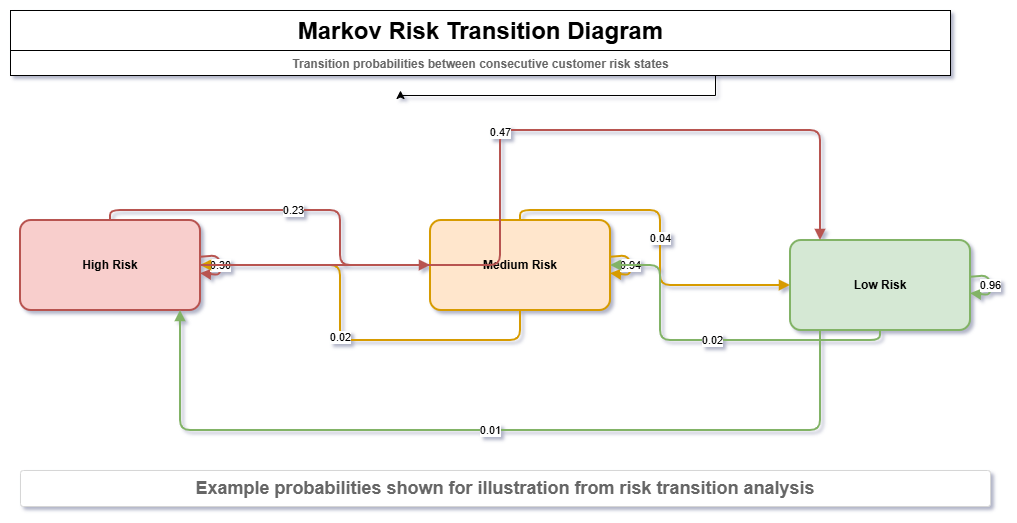

The diagram above was exported from draw.io. Its source (the exported page's mxGraphModel, read from the mxfile embedded in the PNG):
<mxGraphModel dx="1426" dy="743" grid="1" gridSize="10" guides="1" tooltips="1" connect="1" arrows="1" fold="1" page="1" pageScale="1" pageWidth="2200" pageHeight="1000" math="0" shadow="0">
  <root>
    <mxCell id="0" />
    <mxCell id="1" parent="0" />
    <mxCell id="title" parent="1" style="text;html=1;strokeColor=default;fillColor=default;fontSize=24;fontStyle=1;align=center;" value="Markov Risk Transition Diagram" vertex="1">
      <mxGeometry height="40" width="940" x="100" y="30" as="geometry" />
    </mxCell>
    <mxCell id="y9MzGnghvfyQgdBk69PM-1" edge="1" parent="1" source="subtitle" style="edgeStyle=orthogonalEdgeStyle;rounded=0;orthogonalLoop=1;jettySize=auto;html=1;exitX=0.75;exitY=1;exitDx=0;exitDy=0;">
      <mxGeometry relative="1" as="geometry">
        <mxPoint x="490" y="110" as="targetPoint" />
      </mxGeometry>
    </mxCell>
    <mxCell id="subtitle" parent="1" style="text;html=1;strokeColor=default;fillColor=default;fontSize=12;fontColor=#666666;align=center;" value="&lt;b&gt;Transition probabilities between consecutive customer risk states&lt;/b&gt;" vertex="1">
      <mxGeometry height="25" width="940" x="100" y="70" as="geometry" />
    </mxCell>
    <mxCell id="high" parent="1" style="rounded=1;whiteSpace=wrap;html=1;arcSize=12;strokeWidth=2;fillColor=#f8cecc;strokeColor=#b85450;fontStyle=1;" value="High Risk" vertex="1">
      <mxGeometry height="90" width="180" x="110" y="240" as="geometry" />
    </mxCell>
    <mxCell id="medium" parent="1" style="rounded=1;whiteSpace=wrap;html=1;arcSize=12;strokeWidth=2;fillColor=#ffe6cc;strokeColor=#d79b00;fontStyle=1;" value="Medium Risk" vertex="1">
      <mxGeometry height="90" width="180" x="520" y="240" as="geometry" />
    </mxCell>
    <mxCell id="low" parent="1" style="rounded=1;whiteSpace=wrap;html=1;arcSize=12;strokeWidth=2;fillColor=#d5e8d4;strokeColor=#82b366;fontStyle=1;" value="Low Risk" vertex="1">
      <mxGeometry height="90" width="180" x="880" y="260" as="geometry" />
    </mxCell>
    <mxCell id="loop_high" edge="1" parent="1" source="high" style="edgeStyle=loopEdgeStyle;rounded=1;html=1;strokeWidth=2;strokeColor=#b85450;endArrow=block;endFill=1;" target="high" value="0.30">
      <mxGeometry relative="1" as="geometry">
        <mxPoint x="140" y="210" as="targetPoint" />
      </mxGeometry>
    </mxCell>
    <mxCell id="loop_medium" edge="1" parent="1" source="medium" style="edgeStyle=loopEdgeStyle;rounded=1;html=1;strokeWidth=2;strokeColor=#d79b00;endArrow=block;endFill=1;" target="medium" value="0.94">
      <mxGeometry relative="1" as="geometry">
        <mxPoint x="470" y="210" as="targetPoint" />
      </mxGeometry>
    </mxCell>
    <mxCell id="loop_low" edge="1" parent="1" source="low" style="edgeStyle=loopEdgeStyle;rounded=1;html=1;strokeWidth=2;strokeColor=#82b366;endArrow=block;endFill=1;" target="low" value="0.96">
      <mxGeometry relative="1" as="geometry">
        <mxPoint x="790" y="210" as="targetPoint" />
      </mxGeometry>
    </mxCell>
    <mxCell id="e_hm" edge="1" parent="1" source="high" style="edgeStyle=orthogonalEdgeStyle;rounded=1;html=1;strokeWidth=2;strokeColor=#b85450;endArrow=block;endFill=1;" target="medium" value="0.23">
      <mxGeometry relative="1" as="geometry">
        <Array as="points">
          <mxPoint x="430" y="230" />
        </Array>
      </mxGeometry>
    </mxCell>
    <mxCell id="e_mh" edge="1" parent="1" source="medium" style="edgeStyle=orthogonalEdgeStyle;rounded=1;html=1;strokeWidth=2;strokeColor=#d79b00;endArrow=block;endFill=1;" target="high" value="0.02">
      <mxGeometry relative="1" as="geometry">
        <Array as="points">
          <mxPoint x="430" y="360" />
        </Array>
      </mxGeometry>
    </mxCell>
    <mxCell id="e_ml" edge="1" parent="1" source="medium" style="edgeStyle=orthogonalEdgeStyle;rounded=1;html=1;strokeWidth=2;strokeColor=#d79b00;endArrow=block;endFill=1;" target="low" value="0.04">
      <mxGeometry relative="1" as="geometry">
        <Array as="points">
          <mxPoint x="750" y="230" />
        </Array>
      </mxGeometry>
    </mxCell>
    <mxCell id="e_lm" edge="1" parent="1" source="low" style="edgeStyle=orthogonalEdgeStyle;rounded=1;html=1;strokeWidth=2;strokeColor=#82b366;endArrow=block;endFill=1;" target="medium" value="0.02">
      <mxGeometry relative="1" as="geometry">
        <Array as="points">
          <mxPoint x="750" y="360" />
        </Array>
      </mxGeometry>
    </mxCell>
    <mxCell id="e_hl" edge="1" parent="1" source="high" style="edgeStyle=orthogonalEdgeStyle;rounded=1;html=1;strokeWidth=2;strokeColor=#b85450;endArrow=block;endFill=1;" target="low" value="0.47">
      <mxGeometry relative="1" as="geometry">
        <Array as="points">
          <mxPoint x="590" y="150" />
          <mxPoint x="910" y="150" />
        </Array>
      </mxGeometry>
    </mxCell>
    <mxCell id="e_lh" edge="1" parent="1" source="low" style="edgeStyle=orthogonalEdgeStyle;rounded=1;html=1;strokeWidth=2;strokeColor=#82b366;endArrow=block;endFill=1;" target="high" value="0.01">
      <mxGeometry relative="1" as="geometry">
        <Array as="points">
          <mxPoint x="910" y="450" />
          <mxPoint x="270" y="450" />
        </Array>
      </mxGeometry>
    </mxCell>
    <mxCell id="note" parent="1" style="rounded=1;whiteSpace=wrap;html=1;arcSize=8;fillColor=#ffffff;strokeColor=light-dark(#D6D6D6,#FFFFFF);fontSize=11;fontColor=#666666;" value="&lt;font style=&quot;font-size: 18px;&quot;&gt;&lt;b&gt;Example probabilities shown for illustration from risk transition analysis&lt;/b&gt;&lt;/font&gt;" vertex="1">
      <mxGeometry height="36" width="970" x="110" y="490" as="geometry" />
    </mxCell>
  </root>
</mxGraphModel>